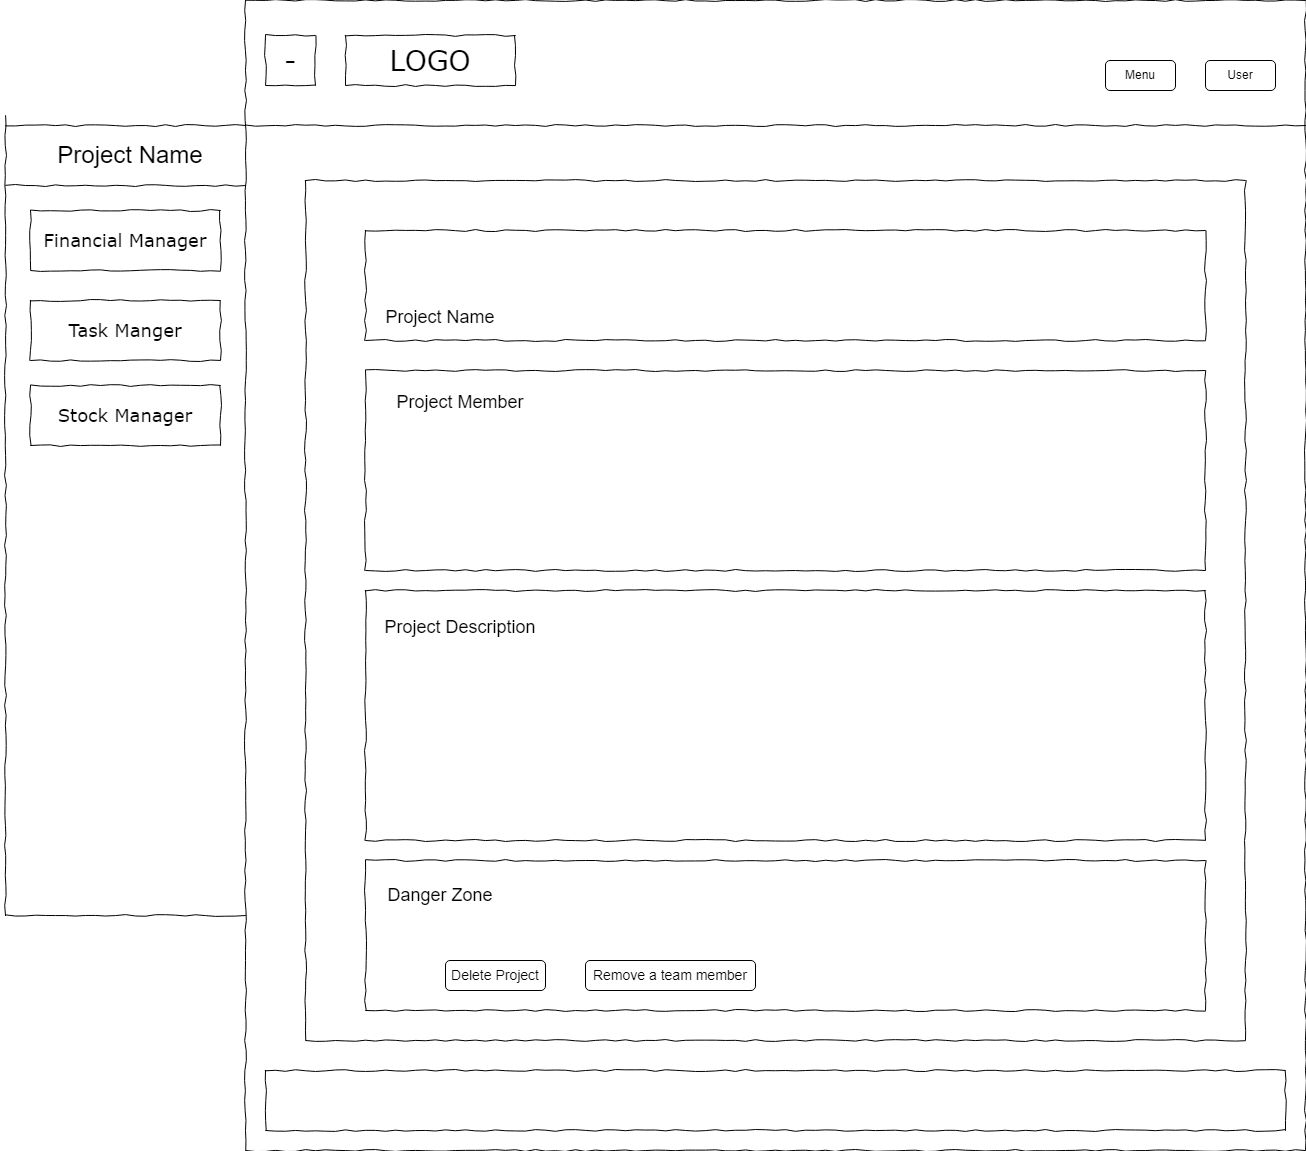

The diagram above was exported from draw.io. Its source (the exported page's mxGraphModel, read from the mxfile embedded in the PNG):
<mxGraphModel dx="2823" dy="711" grid="1" gridSize="10" guides="1" tooltips="1" connect="1" arrows="1" fold="1" page="1" pageScale="1" pageWidth="1100" pageHeight="850" background="none" math="0" shadow="0">
  <root>
    <mxCell id="0" />
    <mxCell id="1" parent="0" />
    <mxCell id="F4CVEwhbNtEbTF-OQKPl-2" value="" style="whiteSpace=wrap;html=1;rounded=0;shadow=0;labelBackgroundColor=none;strokeColor=#000000;strokeWidth=1;fillColor=none;fontFamily=Verdana;fontSize=12;fontColor=#000000;align=center;comic=1;" parent="1" vertex="1">
      <mxGeometry x="20" y="10" width="1060" height="1150" as="geometry" />
    </mxCell>
    <mxCell id="F4CVEwhbNtEbTF-OQKPl-3" value="LOGO" style="whiteSpace=wrap;html=1;rounded=0;shadow=0;labelBackgroundColor=none;strokeWidth=1;fontFamily=Verdana;fontSize=28;align=center;comic=1;" parent="1" vertex="1">
      <mxGeometry x="120" y="45" width="170" height="50" as="geometry" />
    </mxCell>
    <mxCell id="F4CVEwhbNtEbTF-OQKPl-5" value="" style="line;strokeWidth=1;html=1;rounded=0;shadow=0;labelBackgroundColor=none;fillColor=none;fontFamily=Verdana;fontSize=14;fontColor=#000000;align=center;comic=1;" parent="1" vertex="1">
      <mxGeometry x="20" y="130" width="1060" height="10" as="geometry" />
    </mxCell>
    <mxCell id="F4CVEwhbNtEbTF-OQKPl-8" value="" style="whiteSpace=wrap;html=1;rounded=0;shadow=0;labelBackgroundColor=none;strokeWidth=1;fillColor=none;fontFamily=Verdana;fontSize=12;align=center;comic=1;" parent="1" vertex="1">
      <mxGeometry x="40" y="1080" width="1020" height="60" as="geometry" />
    </mxCell>
    <mxCell id="F4CVEwhbNtEbTF-OQKPl-28" value="Menu" style="rounded=1;whiteSpace=wrap;html=1;" parent="1" vertex="1">
      <mxGeometry x="880" y="70" width="70" height="30" as="geometry" />
    </mxCell>
    <mxCell id="F4CVEwhbNtEbTF-OQKPl-29" value="" style="line;strokeWidth=1;html=1;rounded=0;shadow=0;labelBackgroundColor=none;fillColor=none;fontFamily=Verdana;fontSize=14;fontColor=#000000;align=center;comic=1;rotation=90;" parent="1" vertex="1">
      <mxGeometry x="-620" y="520" width="800" height="10" as="geometry" />
    </mxCell>
    <mxCell id="F4CVEwhbNtEbTF-OQKPl-30" value="" style="line;strokeWidth=1;html=1;rounded=0;shadow=0;labelBackgroundColor=none;fillColor=none;fontFamily=Verdana;fontSize=14;fontColor=#000000;align=center;comic=1;rotation=0;" parent="1" vertex="1">
      <mxGeometry x="-220" y="190" width="240" height="10" as="geometry" />
    </mxCell>
    <mxCell id="F4CVEwhbNtEbTF-OQKPl-31" value="&lt;font style=&quot;font-size: 24px;&quot;&gt;Project Name&lt;/font&gt;" style="text;html=1;strokeColor=none;fillColor=none;align=center;verticalAlign=middle;whiteSpace=wrap;rounded=0;" parent="1" vertex="1">
      <mxGeometry x="-180" y="150" width="170" height="30" as="geometry" />
    </mxCell>
    <mxCell id="F4CVEwhbNtEbTF-OQKPl-32" value="&lt;font style=&quot;font-size: 18px;&quot;&gt;Task Manger&lt;/font&gt;" style="whiteSpace=wrap;html=1;rounded=0;shadow=0;labelBackgroundColor=none;strokeColor=#000000;strokeWidth=1;fillColor=none;fontFamily=Verdana;fontSize=12;fontColor=#000000;align=center;comic=1;" parent="1" vertex="1">
      <mxGeometry x="-195" y="310" width="190" height="60" as="geometry" />
    </mxCell>
    <mxCell id="F4CVEwhbNtEbTF-OQKPl-33" value="" style="whiteSpace=wrap;html=1;rounded=0;shadow=0;labelBackgroundColor=none;strokeColor=#000000;strokeWidth=1;fillColor=none;fontFamily=Verdana;fontSize=12;fontColor=#000000;align=center;comic=1;" parent="1" vertex="1">
      <mxGeometry x="80" y="190" width="940" height="860" as="geometry" />
    </mxCell>
    <mxCell id="F4CVEwhbNtEbTF-OQKPl-36" value="&lt;font style=&quot;font-size: 18px;&quot;&gt;Project Member&lt;/font&gt;" style="text;html=1;strokeColor=none;fillColor=none;align=center;verticalAlign=middle;whiteSpace=wrap;rounded=0;fontSize=24;" parent="1" vertex="1">
      <mxGeometry x="160" y="395" width="150" height="30" as="geometry" />
    </mxCell>
    <mxCell id="F4CVEwhbNtEbTF-OQKPl-38" value="&lt;font style=&quot;font-size: 18px;&quot;&gt;Project Description&lt;/font&gt;" style="text;html=1;strokeColor=none;fillColor=none;align=center;verticalAlign=middle;whiteSpace=wrap;rounded=0;fontSize=24;" parent="1" vertex="1">
      <mxGeometry x="150" y="620" width="170" height="30" as="geometry" />
    </mxCell>
    <mxCell id="F4CVEwhbNtEbTF-OQKPl-39" value="" style="whiteSpace=wrap;html=1;rounded=0;shadow=0;labelBackgroundColor=none;strokeColor=#000000;strokeWidth=1;fillColor=none;fontFamily=Verdana;fontSize=12;fontColor=#000000;align=center;comic=1;" parent="1" vertex="1">
      <mxGeometry x="140" y="380" width="840" height="200" as="geometry" />
    </mxCell>
    <mxCell id="F4CVEwhbNtEbTF-OQKPl-40" value="" style="whiteSpace=wrap;html=1;rounded=0;shadow=0;labelBackgroundColor=none;strokeColor=#000000;strokeWidth=1;fillColor=none;fontFamily=Verdana;fontSize=12;fontColor=#000000;align=center;comic=1;" parent="1" vertex="1">
      <mxGeometry x="140" y="600" width="840" height="250" as="geometry" />
    </mxCell>
    <mxCell id="F4CVEwhbNtEbTF-OQKPl-41" value="&lt;font style=&quot;font-size: 18px;&quot;&gt;Financial Manager&lt;/font&gt;" style="whiteSpace=wrap;html=1;rounded=0;shadow=0;labelBackgroundColor=none;strokeColor=#000000;strokeWidth=1;fillColor=none;fontFamily=Verdana;fontSize=12;fontColor=#000000;align=center;comic=1;" parent="1" vertex="1">
      <mxGeometry x="-195" y="220" width="190" height="60" as="geometry" />
    </mxCell>
    <mxCell id="ImuBmoUq7cpwgOOPsWXr-1" value="User" style="rounded=1;whiteSpace=wrap;html=1;" parent="1" vertex="1">
      <mxGeometry x="980" y="70" width="70" height="30" as="geometry" />
    </mxCell>
    <mxCell id="ImuBmoUq7cpwgOOPsWXr-3" value="&lt;font style=&quot;font-size: 18px;&quot;&gt;Project Name&lt;/font&gt;" style="text;html=1;strokeColor=none;fillColor=none;align=center;verticalAlign=middle;whiteSpace=wrap;rounded=0;fontSize=24;" parent="1" vertex="1">
      <mxGeometry x="150" y="310" width="130" height="30" as="geometry" />
    </mxCell>
    <mxCell id="ImuBmoUq7cpwgOOPsWXr-4" value="" style="whiteSpace=wrap;html=1;rounded=0;shadow=0;labelBackgroundColor=none;strokeColor=#000000;strokeWidth=1;fillColor=none;fontFamily=Verdana;fontSize=12;fontColor=#000000;align=center;comic=1;" parent="1" vertex="1">
      <mxGeometry x="140" y="240" width="840" height="110" as="geometry" />
    </mxCell>
    <mxCell id="JLpg6DX30HH28tycyUrH-1" value="" style="line;strokeWidth=1;html=1;rounded=0;shadow=0;labelBackgroundColor=none;fillColor=none;fontFamily=Verdana;fontSize=14;fontColor=#000000;align=center;comic=1;rotation=0;" parent="1" vertex="1">
      <mxGeometry x="-220" y="130" width="240" height="10" as="geometry" />
    </mxCell>
    <mxCell id="JLpg6DX30HH28tycyUrH-2" value="" style="line;strokeWidth=1;html=1;rounded=0;shadow=0;labelBackgroundColor=none;fillColor=none;fontFamily=Verdana;fontSize=14;fontColor=#000000;align=center;comic=1;rotation=0;" parent="1" vertex="1">
      <mxGeometry x="-220" y="920" width="240" height="10" as="geometry" />
    </mxCell>
    <mxCell id="vXCqkcRPZ1tqgJUgwKw1-1" value="-" style="whiteSpace=wrap;html=1;rounded=0;shadow=0;labelBackgroundColor=none;strokeWidth=1;fontFamily=Verdana;fontSize=28;align=center;comic=1;" parent="1" vertex="1">
      <mxGeometry x="40" y="45" width="50" height="50" as="geometry" />
    </mxCell>
    <mxCell id="WwRKP2_btq2hesVRGR9X-1" value="Delete Project" style="rounded=1;whiteSpace=wrap;html=1;fontSize=14;" vertex="1" parent="1">
      <mxGeometry x="220" y="970" width="100" height="30" as="geometry" />
    </mxCell>
    <mxCell id="WwRKP2_btq2hesVRGR9X-2" value="Danger Zone" style="text;html=1;strokeColor=none;fillColor=none;align=center;verticalAlign=middle;whiteSpace=wrap;rounded=0;fontSize=18;" vertex="1" parent="1">
      <mxGeometry x="160" y="890" width="110" height="30" as="geometry" />
    </mxCell>
    <mxCell id="WwRKP2_btq2hesVRGR9X-3" value="" style="whiteSpace=wrap;html=1;rounded=0;shadow=0;labelBackgroundColor=none;strokeColor=#000000;strokeWidth=1;fillColor=none;fontFamily=Verdana;fontSize=12;fontColor=#000000;align=center;comic=1;" vertex="1" parent="1">
      <mxGeometry x="140" y="870" width="840" height="150" as="geometry" />
    </mxCell>
    <mxCell id="WwRKP2_btq2hesVRGR9X-4" value="Remove a team member" style="rounded=1;whiteSpace=wrap;html=1;fontSize=14;" vertex="1" parent="1">
      <mxGeometry x="360" y="970" width="170" height="30" as="geometry" />
    </mxCell>
    <mxCell id="WwRKP2_btq2hesVRGR9X-5" value="&lt;font style=&quot;font-size: 18px;&quot;&gt;Stock Manager&lt;/font&gt;" style="whiteSpace=wrap;html=1;rounded=0;shadow=0;labelBackgroundColor=none;strokeColor=#000000;strokeWidth=1;fillColor=none;fontFamily=Verdana;fontSize=12;fontColor=#000000;align=center;comic=1;" vertex="1" parent="1">
      <mxGeometry x="-195" y="395" width="190" height="60" as="geometry" />
    </mxCell>
  </root>
</mxGraphModel>